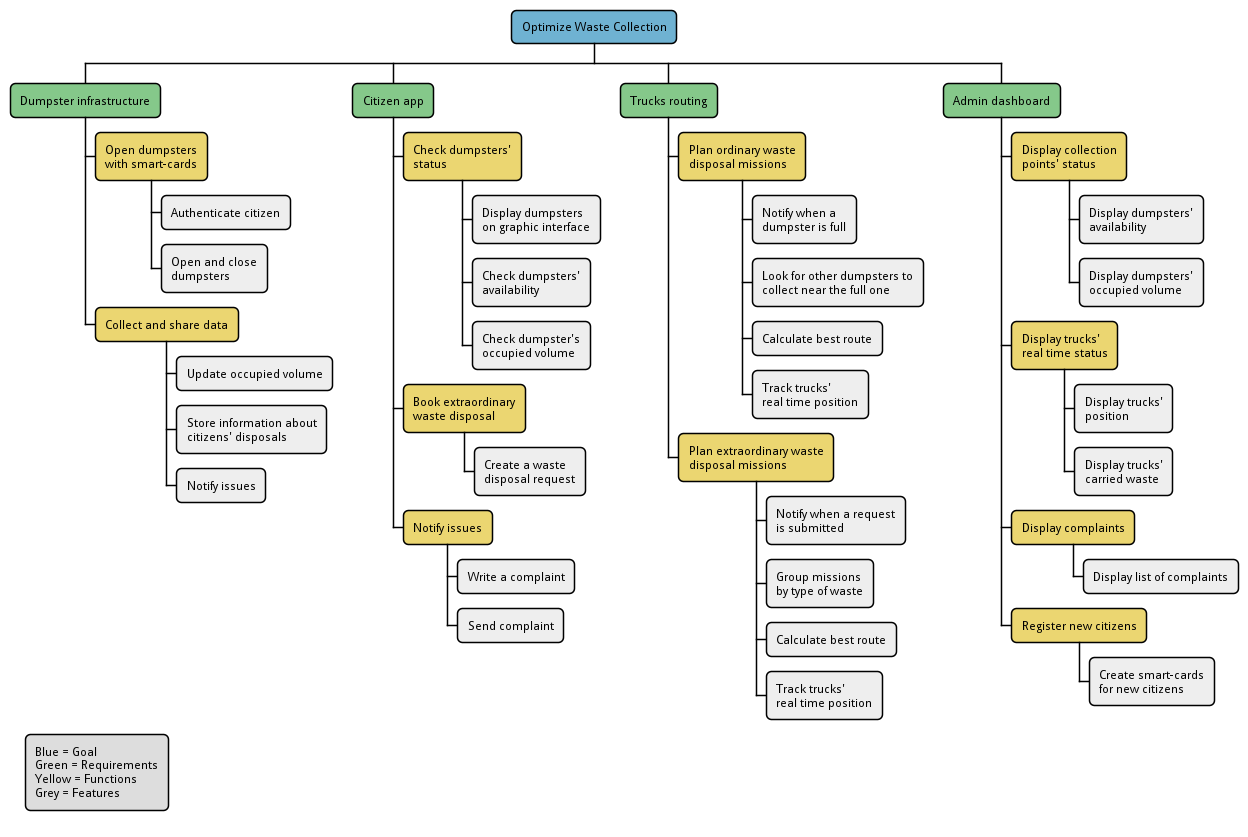

The diagram above was rendered by PlantUML. Its source (embedded in the PNG):
@startwbs
!include ../metamodels/requirement-breakdown.iuml

goal(Optimize Waste Collection)

'Dumpster Infrastructure
requirement(Dumpster infrastructure)

function(Open dumpsters\nwith smart-cards)
feature(Authenticate citizen)
feature(Open and close\ndumpsters)

function(Collect and share data)
feature(Update occupied volume)
feature(Store information about\ncitizens' disposals)
feature(Notify issues)

'Citizen App
requirement(Citizen app)
function(Check dumpsters'\nstatus)
feature(Display dumpsters\non graphic interface)
feature(Check dumpsters'\navailability)
feature(Check dumpster's\noccupied volume)

function(Book extraordinary\nwaste disposal)
feature(Create a waste\ndisposal request)

function(Notify issues)
feature(Write a complaint)
feature(Send complaint)

'Trucks Routing
requirement(Trucks routing)
function(Plan ordinary waste\ndisposal missions)
feature(Notify when a\ndumpster is full)
feature(Look for other dumpsters to\ncollect near the full one)
feature(Calculate best route)
feature(Track trucks'\nreal time position)

function(Plan extraordinary waste\ndisposal missions)
feature(Notify when a request\nis submitted)
feature(Group missions\nby type of waste)
feature(Calculate best route)
feature(Track trucks'\nreal time position)

'Admin Dashboard
requirement(Admin dashboard)
function(Display collection\npoints' status)
feature(Display dumpsters'\navailability)
feature(Display dumpsters'\noccupied volume)

function(Display trucks'\nreal time status)
feature(Display trucks'\nposition)
feature(Display trucks'\ncarried waste)

function(Display complaints)
feature(Display list of complaints)

function(Register new citizens)
feature(Create smart-cards\nfor new citizens)

legend left
    Blue = Goal
    Green = Requirements
    Yellow = Functions
    Grey = Features
endlegend
@endwbs